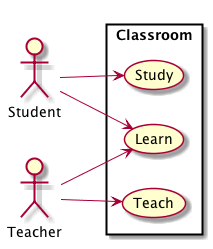

The diagram above was rendered by PlantUML. Its source (embedded in the PNG):
@startuml
left to right direction
actor Student as st
actor Teacher as te
rectangle Classroom {
st -> (Study)
te -> (Teach)
st -> (Learn)
(Learn) <- te
}
@enduml